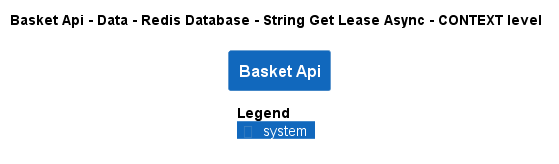

The diagram above was rendered by PlantUML. Its source (embedded in the PNG):
@startuml
!pragma layout smetana
!include ..\..\..\..\..\..\..\..\.c4s\C4_Context.puml

AddElementTag("state:new", $bgColor=green, $fontColor=#ffffff, $borderColor=green, $shadowing="False")
AddElementTag("state:changed", $bgColor=orange, $fontColor=#ffffff, $borderColor=orange, $shadowing="False")
AddElementTag("state:removed", $bgColor=red, $fontColor=#ffffff, $borderColor=red, $shadowing="False")

AddRelTag("state:new", $textColor=green, $lineColor=green)
AddRelTag("state:changed", $textColor=orange, $lineColor=orange)
AddRelTag("state:removed", $textColor=red, $lineColor=red)

SHOW_PERSON_PORTRAIT()
LAYOUT_TOP_DOWN()

skinparam linetype polyline

title Basket Api - Data - Redis Database - String Get Lease Async - CONTEXT level

System(dotnet.eShop.Architecture.SoftwareSystems.BasketApi, "Basket Api", "")



SHOW_LEGEND()
@enduml